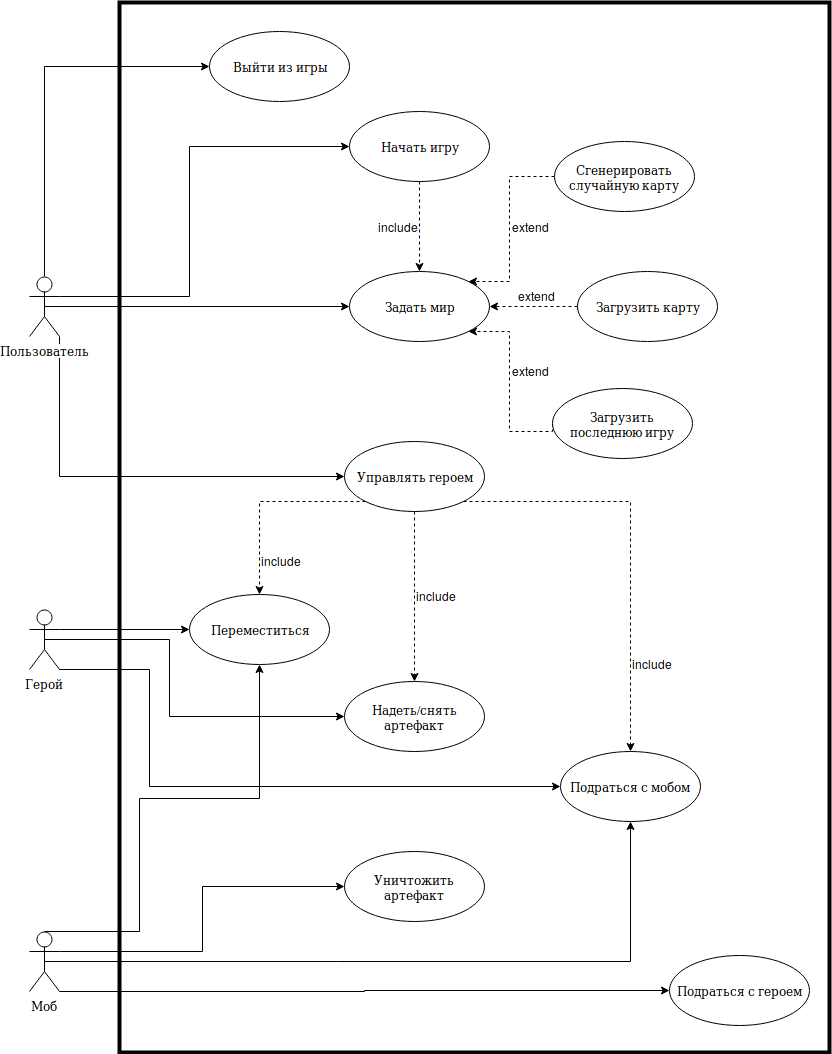

The diagram above was exported from draw.io. Its source (the exported page's mxGraphModel, read from the mxfile embedded in the PNG):
<mxGraphModel dx="2154" dy="1947" grid="1" gridSize="10" guides="1" tooltips="1" connect="1" arrows="1" fold="1" page="1" pageScale="1" pageWidth="827" pageHeight="1169" math="0" shadow="0">
  <root>
    <mxCell id="0" />
    <mxCell id="1" parent="0" />
    <mxCell id="JGLZYxaDr8coj9kzpkR--42" style="edgeStyle=orthogonalEdgeStyle;rounded=0;orthogonalLoop=1;jettySize=auto;html=1;exitX=1;exitY=0.3333333333333333;exitDx=0;exitDy=0;exitPerimeter=0;" parent="1" source="JGLZYxaDr8coj9kzpkR--1" target="JGLZYxaDr8coj9kzpkR--19" edge="1">
      <mxGeometry relative="1" as="geometry">
        <Array as="points">
          <mxPoint x="70" y="75" />
          <mxPoint x="70" y="-75" />
        </Array>
      </mxGeometry>
    </mxCell>
    <mxCell id="giA-H3ustpqe0j80pSH7-3" style="edgeStyle=orthogonalEdgeStyle;rounded=0;orthogonalLoop=1;jettySize=auto;html=1;exitX=0.5;exitY=0.5;exitDx=0;exitDy=0;exitPerimeter=0;entryX=0;entryY=0.5;entryDx=0;entryDy=0;" parent="1" source="JGLZYxaDr8coj9kzpkR--1" target="JGLZYxaDr8coj9kzpkR--4" edge="1">
      <mxGeometry relative="1" as="geometry" />
    </mxCell>
    <mxCell id="giA-H3ustpqe0j80pSH7-13" style="edgeStyle=orthogonalEdgeStyle;rounded=0;orthogonalLoop=1;jettySize=auto;html=1;exitX=0.5;exitY=0;exitDx=0;exitDy=0;exitPerimeter=0;entryX=0;entryY=0.5;entryDx=0;entryDy=0;" parent="1" source="JGLZYxaDr8coj9kzpkR--1" target="JGLZYxaDr8coj9kzpkR--5" edge="1">
      <mxGeometry relative="1" as="geometry" />
    </mxCell>
    <mxCell id="giA-H3ustpqe0j80pSH7-16" style="edgeStyle=orthogonalEdgeStyle;rounded=0;orthogonalLoop=1;jettySize=auto;html=1;exitX=1;exitY=1;exitDx=0;exitDy=0;exitPerimeter=0;entryX=0;entryY=0.5;entryDx=0;entryDy=0;" parent="1" source="JGLZYxaDr8coj9kzpkR--1" target="giA-H3ustpqe0j80pSH7-15" edge="1">
      <mxGeometry relative="1" as="geometry" />
    </mxCell>
    <mxCell id="JGLZYxaDr8coj9kzpkR--1" value="Пользователь" style="shape=umlActor;verticalLabelPosition=bottom;labelBackgroundColor=#ffffff;verticalAlign=top;html=1;" parent="1" vertex="1">
      <mxGeometry x="-90" y="55" width="30" height="60" as="geometry" />
    </mxCell>
    <mxCell id="JGLZYxaDr8coj9kzpkR--4" value="Задать мир" style="ellipse;whiteSpace=wrap;html=1;" parent="1" vertex="1">
      <mxGeometry x="230" y="50" width="140" height="70" as="geometry" />
    </mxCell>
    <mxCell id="JGLZYxaDr8coj9kzpkR--5" value="Выйти из игры" style="ellipse;whiteSpace=wrap;html=1;" parent="1" vertex="1">
      <mxGeometry x="90" y="-190" width="140" height="70" as="geometry" />
    </mxCell>
    <mxCell id="giA-H3ustpqe0j80pSH7-6" style="edgeStyle=orthogonalEdgeStyle;rounded=0;orthogonalLoop=1;jettySize=auto;html=1;exitX=0;exitY=0.5;exitDx=0;exitDy=0;entryX=1;entryY=0;entryDx=0;entryDy=0;dashed=1;" parent="1" source="JGLZYxaDr8coj9kzpkR--9" target="JGLZYxaDr8coj9kzpkR--4" edge="1">
      <mxGeometry relative="1" as="geometry">
        <Array as="points">
          <mxPoint x="390" y="-45" />
          <mxPoint x="390" y="60" />
        </Array>
      </mxGeometry>
    </mxCell>
    <mxCell id="JGLZYxaDr8coj9kzpkR--9" value="Сгенерировать случайную карту" style="ellipse;whiteSpace=wrap;html=1;" parent="1" vertex="1">
      <mxGeometry x="435" y="-80" width="140" height="70" as="geometry" />
    </mxCell>
    <mxCell id="giA-H3ustpqe0j80pSH7-7" style="edgeStyle=orthogonalEdgeStyle;rounded=0;orthogonalLoop=1;jettySize=auto;html=1;exitX=0;exitY=0.5;exitDx=0;exitDy=0;entryX=1;entryY=0.5;entryDx=0;entryDy=0;dashed=1;" parent="1" source="JGLZYxaDr8coj9kzpkR--10" target="JGLZYxaDr8coj9kzpkR--4" edge="1">
      <mxGeometry relative="1" as="geometry" />
    </mxCell>
    <mxCell id="JGLZYxaDr8coj9kzpkR--10" value="Загрузить карту" style="ellipse;whiteSpace=wrap;html=1;" parent="1" vertex="1">
      <mxGeometry x="458" y="49.5" width="140" height="70" as="geometry" />
    </mxCell>
    <mxCell id="giA-H3ustpqe0j80pSH7-4" style="edgeStyle=orthogonalEdgeStyle;rounded=0;orthogonalLoop=1;jettySize=auto;html=1;exitX=0.5;exitY=1;exitDx=0;exitDy=0;entryX=0.5;entryY=0;entryDx=0;entryDy=0;dashed=1;" parent="1" source="JGLZYxaDr8coj9kzpkR--19" target="JGLZYxaDr8coj9kzpkR--4" edge="1">
      <mxGeometry relative="1" as="geometry" />
    </mxCell>
    <mxCell id="JGLZYxaDr8coj9kzpkR--19" value="Начать игру" style="ellipse;whiteSpace=wrap;html=1;" parent="1" vertex="1">
      <mxGeometry x="230" y="-110" width="140" height="70" as="geometry" />
    </mxCell>
    <mxCell id="JGLZYxaDr8coj9kzpkR--22" value="Переместиться" style="ellipse;whiteSpace=wrap;html=1;" parent="1" vertex="1">
      <mxGeometry x="70" y="373" width="140" height="70" as="geometry" />
    </mxCell>
    <mxCell id="JGLZYxaDr8coj9kzpkR--23" value="&lt;div&gt;Подраться с мобом&lt;br&gt;&lt;/div&gt;" style="ellipse;whiteSpace=wrap;html=1;" parent="1" vertex="1">
      <mxGeometry x="441" y="530" width="140" height="70" as="geometry" />
    </mxCell>
    <mxCell id="JGLZYxaDr8coj9kzpkR--24" value="Надеть/снять артефакт" style="ellipse;whiteSpace=wrap;html=1;" parent="1" vertex="1">
      <mxGeometry x="225" y="460" width="140" height="70" as="geometry" />
    </mxCell>
    <mxCell id="giA-H3ustpqe0j80pSH7-8" style="edgeStyle=orthogonalEdgeStyle;rounded=0;orthogonalLoop=1;jettySize=auto;html=1;exitX=0;exitY=0.5;exitDx=0;exitDy=0;entryX=1;entryY=1;entryDx=0;entryDy=0;dashed=1;" parent="1" source="giA-H3ustpqe0j80pSH7-5" target="JGLZYxaDr8coj9kzpkR--4" edge="1">
      <mxGeometry relative="1" as="geometry">
        <Array as="points">
          <mxPoint x="390" y="210" />
          <mxPoint x="390" y="110" />
        </Array>
      </mxGeometry>
    </mxCell>
    <mxCell id="giA-H3ustpqe0j80pSH7-5" value="Загрузить последнюю игру" style="ellipse;whiteSpace=wrap;html=1;" parent="1" vertex="1">
      <mxGeometry x="433" y="167" width="140" height="70" as="geometry" />
    </mxCell>
    <mxCell id="giA-H3ustpqe0j80pSH7-9" value="include" style="text;html=1;resizable=0;points=[];autosize=1;align=left;verticalAlign=top;spacingTop=-4;" parent="1" vertex="1">
      <mxGeometry x="257" y="-4" width="60" height="20" as="geometry" />
    </mxCell>
    <mxCell id="giA-H3ustpqe0j80pSH7-10" value="&lt;div&gt;extend&lt;/div&gt;" style="text;html=1;resizable=0;points=[];autosize=1;align=left;verticalAlign=top;spacingTop=-4;" parent="1" vertex="1">
      <mxGeometry x="391" y="-4" width="50" height="20" as="geometry" />
    </mxCell>
    <mxCell id="giA-H3ustpqe0j80pSH7-11" value="&lt;div&gt;extend&lt;/div&gt;" style="text;html=1;resizable=0;points=[];autosize=1;align=left;verticalAlign=top;spacingTop=-4;" parent="1" vertex="1">
      <mxGeometry x="397" y="64.5" width="50" height="20" as="geometry" />
    </mxCell>
    <mxCell id="giA-H3ustpqe0j80pSH7-12" value="&lt;div&gt;extend&lt;/div&gt;" style="text;html=1;resizable=0;points=[];autosize=1;align=left;verticalAlign=top;spacingTop=-4;" parent="1" vertex="1">
      <mxGeometry x="391" y="140" width="50" height="20" as="geometry" />
    </mxCell>
    <mxCell id="giA-H3ustpqe0j80pSH7-18" style="edgeStyle=orthogonalEdgeStyle;rounded=0;orthogonalLoop=1;jettySize=auto;html=1;exitX=1;exitY=0.3333333333333333;exitDx=0;exitDy=0;exitPerimeter=0;" parent="1" source="giA-H3ustpqe0j80pSH7-14" target="JGLZYxaDr8coj9kzpkR--22" edge="1">
      <mxGeometry relative="1" as="geometry" />
    </mxCell>
    <mxCell id="giA-H3ustpqe0j80pSH7-19" style="edgeStyle=orthogonalEdgeStyle;rounded=0;orthogonalLoop=1;jettySize=auto;html=1;exitX=0.5;exitY=0.5;exitDx=0;exitDy=0;exitPerimeter=0;entryX=0;entryY=0.5;entryDx=0;entryDy=0;" parent="1" source="giA-H3ustpqe0j80pSH7-14" target="JGLZYxaDr8coj9kzpkR--24" edge="1">
      <mxGeometry relative="1" as="geometry">
        <Array as="points">
          <mxPoint x="50" y="418" />
          <mxPoint x="50" y="495" />
        </Array>
      </mxGeometry>
    </mxCell>
    <mxCell id="giA-H3ustpqe0j80pSH7-20" style="edgeStyle=orthogonalEdgeStyle;rounded=0;orthogonalLoop=1;jettySize=auto;html=1;exitX=1;exitY=1;exitDx=0;exitDy=0;exitPerimeter=0;entryX=0;entryY=0.5;entryDx=0;entryDy=0;" parent="1" source="giA-H3ustpqe0j80pSH7-14" target="JGLZYxaDr8coj9kzpkR--23" edge="1">
      <mxGeometry relative="1" as="geometry">
        <Array as="points">
          <mxPoint x="30" y="448" />
          <mxPoint x="30" y="565" />
        </Array>
      </mxGeometry>
    </mxCell>
    <mxCell id="giA-H3ustpqe0j80pSH7-14" value="Герой" style="shape=umlActor;verticalLabelPosition=bottom;labelBackgroundColor=#ffffff;verticalAlign=top;html=1;" parent="1" vertex="1">
      <mxGeometry x="-90" y="388" width="30" height="60" as="geometry" />
    </mxCell>
    <mxCell id="giA-H3ustpqe0j80pSH7-21" style="edgeStyle=orthogonalEdgeStyle;rounded=0;orthogonalLoop=1;jettySize=auto;html=1;exitX=0;exitY=1;exitDx=0;exitDy=0;dashed=1;" parent="1" source="giA-H3ustpqe0j80pSH7-15" target="JGLZYxaDr8coj9kzpkR--22" edge="1">
      <mxGeometry relative="1" as="geometry" />
    </mxCell>
    <mxCell id="giA-H3ustpqe0j80pSH7-22" style="edgeStyle=orthogonalEdgeStyle;rounded=0;orthogonalLoop=1;jettySize=auto;html=1;exitX=0.5;exitY=1;exitDx=0;exitDy=0;dashed=1;" parent="1" source="giA-H3ustpqe0j80pSH7-15" target="JGLZYxaDr8coj9kzpkR--24" edge="1">
      <mxGeometry relative="1" as="geometry" />
    </mxCell>
    <mxCell id="giA-H3ustpqe0j80pSH7-23" style="edgeStyle=orthogonalEdgeStyle;rounded=0;orthogonalLoop=1;jettySize=auto;html=1;exitX=1;exitY=1;exitDx=0;exitDy=0;dashed=1;" parent="1" source="giA-H3ustpqe0j80pSH7-15" target="JGLZYxaDr8coj9kzpkR--23" edge="1">
      <mxGeometry relative="1" as="geometry" />
    </mxCell>
    <mxCell id="giA-H3ustpqe0j80pSH7-15" value="Управлять героем" style="ellipse;whiteSpace=wrap;html=1;" parent="1" vertex="1">
      <mxGeometry x="225" y="220" width="140" height="70" as="geometry" />
    </mxCell>
    <mxCell id="giA-H3ustpqe0j80pSH7-24" value="include" style="text;html=1;resizable=0;points=[];autosize=1;align=left;verticalAlign=top;spacingTop=-4;" parent="1" vertex="1">
      <mxGeometry x="140" y="330" width="60" height="20" as="geometry" />
    </mxCell>
    <mxCell id="giA-H3ustpqe0j80pSH7-25" value="include" style="text;html=1;resizable=0;points=[];autosize=1;align=left;verticalAlign=top;spacingTop=-4;" parent="1" vertex="1">
      <mxGeometry x="295" y="365" width="60" height="20" as="geometry" />
    </mxCell>
    <mxCell id="giA-H3ustpqe0j80pSH7-26" value="include" style="text;html=1;resizable=0;points=[];autosize=1;align=left;verticalAlign=top;spacingTop=-4;" parent="1" vertex="1">
      <mxGeometry x="511" y="433" width="60" height="20" as="geometry" />
    </mxCell>
    <mxCell id="giA-H3ustpqe0j80pSH7-33" style="edgeStyle=orthogonalEdgeStyle;rounded=0;orthogonalLoop=1;jettySize=auto;html=1;exitX=0.5;exitY=0;exitDx=0;exitDy=0;exitPerimeter=0;entryX=0.5;entryY=1;entryDx=0;entryDy=0;" parent="1" source="giA-H3ustpqe0j80pSH7-27" target="JGLZYxaDr8coj9kzpkR--22" edge="1">
      <mxGeometry relative="1" as="geometry">
        <Array as="points">
          <mxPoint x="20" y="710" />
          <mxPoint x="20" y="577" />
          <mxPoint x="140" y="577" />
        </Array>
      </mxGeometry>
    </mxCell>
    <mxCell id="giA-H3ustpqe0j80pSH7-36" style="edgeStyle=orthogonalEdgeStyle;rounded=0;orthogonalLoop=1;jettySize=auto;html=1;exitX=0.5;exitY=0.5;exitDx=0;exitDy=0;exitPerimeter=0;entryX=0.5;entryY=1;entryDx=0;entryDy=0;" parent="1" source="giA-H3ustpqe0j80pSH7-27" target="JGLZYxaDr8coj9kzpkR--23" edge="1">
      <mxGeometry relative="1" as="geometry" />
    </mxCell>
    <mxCell id="giA-H3ustpqe0j80pSH7-37" style="edgeStyle=orthogonalEdgeStyle;rounded=0;orthogonalLoop=1;jettySize=auto;html=1;exitX=1;exitY=1;exitDx=0;exitDy=0;exitPerimeter=0;entryX=0;entryY=0.5;entryDx=0;entryDy=0;" parent="1" source="giA-H3ustpqe0j80pSH7-27" target="giA-H3ustpqe0j80pSH7-32" edge="1">
      <mxGeometry relative="1" as="geometry">
        <Array as="points">
          <mxPoint x="245" y="770" />
          <mxPoint x="245" y="769" />
        </Array>
      </mxGeometry>
    </mxCell>
    <mxCell id="ZEmzgOp9Evh_tNdsPMFI-2" style="edgeStyle=orthogonalEdgeStyle;rounded=0;orthogonalLoop=1;jettySize=auto;html=1;exitX=1;exitY=0.3333333333333333;exitDx=0;exitDy=0;exitPerimeter=0;entryX=0;entryY=0.5;entryDx=0;entryDy=0;" edge="1" parent="1" source="giA-H3ustpqe0j80pSH7-27" target="ZEmzgOp9Evh_tNdsPMFI-1">
      <mxGeometry relative="1" as="geometry" />
    </mxCell>
    <mxCell id="giA-H3ustpqe0j80pSH7-27" value="Моб" style="shape=umlActor;verticalLabelPosition=bottom;labelBackgroundColor=#ffffff;verticalAlign=top;html=1;" parent="1" vertex="1">
      <mxGeometry x="-90" y="710" width="30" height="60" as="geometry" />
    </mxCell>
    <mxCell id="giA-H3ustpqe0j80pSH7-32" value="&lt;div&gt;Подраться с героем&lt;br&gt;&lt;/div&gt;" style="ellipse;whiteSpace=wrap;html=1;" parent="1" vertex="1">
      <mxGeometry x="550" y="734" width="140" height="70" as="geometry" />
    </mxCell>
    <mxCell id="giA-H3ustpqe0j80pSH7-38" value="" style="rounded=0;whiteSpace=wrap;html=1;fillColor=none;strokeWidth=4;" parent="1" vertex="1">
      <mxGeometry y="-219" width="710" height="1050" as="geometry" />
    </mxCell>
    <mxCell id="ZEmzgOp9Evh_tNdsPMFI-1" value="Уничтожить артефакт" style="ellipse;whiteSpace=wrap;html=1;" vertex="1" parent="1">
      <mxGeometry x="225" y="630" width="140" height="70" as="geometry" />
    </mxCell>
  </root>
</mxGraphModel>